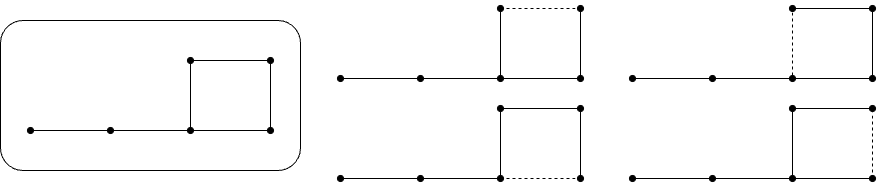

The diagram above was exported from draw.io. Its source (the exported page's mxGraphModel, read from the mxfile embedded in the PNG):
<mxGraphModel dx="946" dy="586" grid="1" gridSize="10" guides="1" tooltips="1" connect="1" arrows="1" fold="1" page="1" pageScale="1" pageWidth="827" pageHeight="1169" math="0" shadow="0">
  <root>
    <mxCell id="0" />
    <mxCell id="1" parent="0" />
    <mxCell id="tVDi1PiD70UsJFbZUKC4-13" value="" style="group" parent="1" vertex="1" connectable="0">
      <mxGeometry x="50" y="160" width="270" height="120" as="geometry" />
    </mxCell>
    <mxCell id="tVDi1PiD70UsJFbZUKC4-7" value="" style="endArrow=oval;html=1;rounded=0;startArrow=oval;startFill=1;endFill=1;" parent="tVDi1PiD70UsJFbZUKC4-13" edge="1">
      <mxGeometry width="50" height="50" relative="1" as="geometry">
        <mxPoint x="160" y="70" as="sourcePoint" />
        <mxPoint x="160" as="targetPoint" />
      </mxGeometry>
    </mxCell>
    <mxCell id="tVDi1PiD70UsJFbZUKC4-8" value="" style="endArrow=oval;html=1;rounded=0;endFill=1;" parent="tVDi1PiD70UsJFbZUKC4-13" edge="1">
      <mxGeometry width="50" height="50" relative="1" as="geometry">
        <mxPoint x="160" y="70" as="sourcePoint" />
        <mxPoint x="240" y="70" as="targetPoint" />
      </mxGeometry>
    </mxCell>
    <mxCell id="tVDi1PiD70UsJFbZUKC4-9" value="" style="endArrow=oval;html=1;rounded=0;endFill=1;" parent="tVDi1PiD70UsJFbZUKC4-13" edge="1">
      <mxGeometry width="50" height="50" relative="1" as="geometry">
        <mxPoint x="240" y="70" as="sourcePoint" />
        <mxPoint x="240" as="targetPoint" />
      </mxGeometry>
    </mxCell>
    <mxCell id="tVDi1PiD70UsJFbZUKC4-10" value="" style="endArrow=none;html=1;rounded=0;" parent="tVDi1PiD70UsJFbZUKC4-13" edge="1">
      <mxGeometry width="50" height="50" relative="1" as="geometry">
        <mxPoint x="160" as="sourcePoint" />
        <mxPoint x="240" as="targetPoint" />
      </mxGeometry>
    </mxCell>
    <mxCell id="tVDi1PiD70UsJFbZUKC4-11" value="" style="endArrow=oval;html=1;rounded=0;startArrow=none;startFill=0;endFill=1;" parent="tVDi1PiD70UsJFbZUKC4-13" edge="1">
      <mxGeometry width="50" height="50" relative="1" as="geometry">
        <mxPoint x="160" y="70" as="sourcePoint" />
        <mxPoint x="80" y="70" as="targetPoint" />
      </mxGeometry>
    </mxCell>
    <mxCell id="tVDi1PiD70UsJFbZUKC4-12" value="" style="endArrow=oval;html=1;rounded=0;startArrow=none;startFill=0;endFill=1;" parent="tVDi1PiD70UsJFbZUKC4-13" edge="1">
      <mxGeometry width="50" height="50" relative="1" as="geometry">
        <mxPoint x="80" y="70" as="sourcePoint" />
        <mxPoint y="70" as="targetPoint" />
      </mxGeometry>
    </mxCell>
    <mxCell id="tVDi1PiD70UsJFbZUKC4-45" value="" style="rounded=1;whiteSpace=wrap;html=1;fillColor=none;" parent="tVDi1PiD70UsJFbZUKC4-13" vertex="1">
      <mxGeometry x="-30" y="-40" width="300" height="150" as="geometry" />
    </mxCell>
    <mxCell id="tVDi1PiD70UsJFbZUKC4-14" value="" style="group" parent="1" vertex="1" connectable="0">
      <mxGeometry x="360" y="108" width="240" height="70" as="geometry" />
    </mxCell>
    <mxCell id="tVDi1PiD70UsJFbZUKC4-15" value="" style="endArrow=oval;html=1;rounded=0;startArrow=oval;startFill=1;endFill=1;" parent="tVDi1PiD70UsJFbZUKC4-14" edge="1">
      <mxGeometry width="50" height="50" relative="1" as="geometry">
        <mxPoint x="160" y="70" as="sourcePoint" />
        <mxPoint x="160" as="targetPoint" />
      </mxGeometry>
    </mxCell>
    <mxCell id="tVDi1PiD70UsJFbZUKC4-16" value="" style="endArrow=oval;html=1;rounded=0;endFill=1;" parent="tVDi1PiD70UsJFbZUKC4-14" edge="1">
      <mxGeometry width="50" height="50" relative="1" as="geometry">
        <mxPoint x="160" y="70" as="sourcePoint" />
        <mxPoint x="240" y="70" as="targetPoint" />
      </mxGeometry>
    </mxCell>
    <mxCell id="tVDi1PiD70UsJFbZUKC4-17" value="" style="endArrow=oval;html=1;rounded=0;endFill=1;" parent="tVDi1PiD70UsJFbZUKC4-14" edge="1">
      <mxGeometry width="50" height="50" relative="1" as="geometry">
        <mxPoint x="240" y="70" as="sourcePoint" />
        <mxPoint x="240" as="targetPoint" />
      </mxGeometry>
    </mxCell>
    <mxCell id="tVDi1PiD70UsJFbZUKC4-18" value="" style="endArrow=none;html=1;rounded=0;dashed=1;" parent="tVDi1PiD70UsJFbZUKC4-14" edge="1">
      <mxGeometry width="50" height="50" relative="1" as="geometry">
        <mxPoint x="160" as="sourcePoint" />
        <mxPoint x="240" as="targetPoint" />
      </mxGeometry>
    </mxCell>
    <mxCell id="tVDi1PiD70UsJFbZUKC4-19" value="" style="endArrow=oval;html=1;rounded=0;startArrow=none;startFill=0;endFill=1;" parent="tVDi1PiD70UsJFbZUKC4-14" edge="1">
      <mxGeometry width="50" height="50" relative="1" as="geometry">
        <mxPoint x="160" y="70" as="sourcePoint" />
        <mxPoint x="80" y="70" as="targetPoint" />
      </mxGeometry>
    </mxCell>
    <mxCell id="tVDi1PiD70UsJFbZUKC4-20" value="" style="endArrow=oval;html=1;rounded=0;startArrow=none;startFill=0;endFill=1;" parent="tVDi1PiD70UsJFbZUKC4-14" edge="1">
      <mxGeometry width="50" height="50" relative="1" as="geometry">
        <mxPoint x="80" y="70" as="sourcePoint" />
        <mxPoint y="70" as="targetPoint" />
      </mxGeometry>
    </mxCell>
    <mxCell id="tVDi1PiD70UsJFbZUKC4-21" value="" style="group" parent="1" vertex="1" connectable="0">
      <mxGeometry x="360" y="208" width="240" height="70" as="geometry" />
    </mxCell>
    <mxCell id="tVDi1PiD70UsJFbZUKC4-22" value="" style="endArrow=oval;html=1;rounded=0;startArrow=oval;startFill=1;endFill=1;" parent="tVDi1PiD70UsJFbZUKC4-21" edge="1">
      <mxGeometry width="50" height="50" relative="1" as="geometry">
        <mxPoint x="160" y="70" as="sourcePoint" />
        <mxPoint x="160" as="targetPoint" />
      </mxGeometry>
    </mxCell>
    <mxCell id="tVDi1PiD70UsJFbZUKC4-23" value="" style="endArrow=oval;html=1;rounded=0;endFill=1;dashed=1;" parent="tVDi1PiD70UsJFbZUKC4-21" edge="1">
      <mxGeometry width="50" height="50" relative="1" as="geometry">
        <mxPoint x="160" y="70" as="sourcePoint" />
        <mxPoint x="240" y="70" as="targetPoint" />
      </mxGeometry>
    </mxCell>
    <mxCell id="tVDi1PiD70UsJFbZUKC4-24" value="" style="endArrow=oval;html=1;rounded=0;endFill=1;" parent="tVDi1PiD70UsJFbZUKC4-21" edge="1">
      <mxGeometry width="50" height="50" relative="1" as="geometry">
        <mxPoint x="240" y="70" as="sourcePoint" />
        <mxPoint x="240" as="targetPoint" />
      </mxGeometry>
    </mxCell>
    <mxCell id="tVDi1PiD70UsJFbZUKC4-25" value="" style="endArrow=none;html=1;rounded=0;" parent="tVDi1PiD70UsJFbZUKC4-21" edge="1">
      <mxGeometry width="50" height="50" relative="1" as="geometry">
        <mxPoint x="160" as="sourcePoint" />
        <mxPoint x="240" as="targetPoint" />
      </mxGeometry>
    </mxCell>
    <mxCell id="tVDi1PiD70UsJFbZUKC4-26" value="" style="endArrow=oval;html=1;rounded=0;startArrow=none;startFill=0;endFill=1;" parent="tVDi1PiD70UsJFbZUKC4-21" edge="1">
      <mxGeometry width="50" height="50" relative="1" as="geometry">
        <mxPoint x="160" y="70" as="sourcePoint" />
        <mxPoint x="80" y="70" as="targetPoint" />
      </mxGeometry>
    </mxCell>
    <mxCell id="tVDi1PiD70UsJFbZUKC4-27" value="" style="endArrow=oval;html=1;rounded=0;startArrow=none;startFill=0;endFill=1;" parent="tVDi1PiD70UsJFbZUKC4-21" edge="1">
      <mxGeometry width="50" height="50" relative="1" as="geometry">
        <mxPoint x="80" y="70" as="sourcePoint" />
        <mxPoint y="70" as="targetPoint" />
      </mxGeometry>
    </mxCell>
    <mxCell id="tVDi1PiD70UsJFbZUKC4-29" value="" style="endArrow=oval;html=1;rounded=0;startArrow=oval;startFill=1;endFill=1;dashed=1;" parent="1" edge="1">
      <mxGeometry width="50" height="50" relative="1" as="geometry">
        <mxPoint x="812" y="178" as="sourcePoint" />
        <mxPoint x="812" y="108" as="targetPoint" />
      </mxGeometry>
    </mxCell>
    <mxCell id="tVDi1PiD70UsJFbZUKC4-30" value="" style="endArrow=oval;html=1;rounded=0;endFill=1;" parent="1" edge="1">
      <mxGeometry width="50" height="50" relative="1" as="geometry">
        <mxPoint x="812" y="178" as="sourcePoint" />
        <mxPoint x="892" y="178" as="targetPoint" />
      </mxGeometry>
    </mxCell>
    <mxCell id="tVDi1PiD70UsJFbZUKC4-31" value="" style="endArrow=oval;html=1;rounded=0;endFill=1;" parent="1" edge="1">
      <mxGeometry width="50" height="50" relative="1" as="geometry">
        <mxPoint x="892" y="178" as="sourcePoint" />
        <mxPoint x="892" y="108" as="targetPoint" />
      </mxGeometry>
    </mxCell>
    <mxCell id="tVDi1PiD70UsJFbZUKC4-32" value="" style="endArrow=none;html=1;rounded=0;" parent="1" edge="1">
      <mxGeometry width="50" height="50" relative="1" as="geometry">
        <mxPoint x="812" y="108" as="sourcePoint" />
        <mxPoint x="892" y="108" as="targetPoint" />
      </mxGeometry>
    </mxCell>
    <mxCell id="tVDi1PiD70UsJFbZUKC4-33" value="" style="endArrow=oval;html=1;rounded=0;startArrow=none;startFill=0;endFill=1;" parent="1" edge="1">
      <mxGeometry width="50" height="50" relative="1" as="geometry">
        <mxPoint x="812" y="178" as="sourcePoint" />
        <mxPoint x="732" y="178" as="targetPoint" />
      </mxGeometry>
    </mxCell>
    <mxCell id="tVDi1PiD70UsJFbZUKC4-34" value="" style="endArrow=oval;html=1;rounded=0;startArrow=none;startFill=0;endFill=1;" parent="1" edge="1">
      <mxGeometry width="50" height="50" relative="1" as="geometry">
        <mxPoint x="732" y="178" as="sourcePoint" />
        <mxPoint x="652" y="178" as="targetPoint" />
      </mxGeometry>
    </mxCell>
    <mxCell id="tVDi1PiD70UsJFbZUKC4-36" value="" style="endArrow=oval;html=1;rounded=0;startArrow=oval;startFill=1;endFill=1;" parent="1" edge="1">
      <mxGeometry width="50" height="50" relative="1" as="geometry">
        <mxPoint x="812" y="278" as="sourcePoint" />
        <mxPoint x="812" y="208" as="targetPoint" />
      </mxGeometry>
    </mxCell>
    <mxCell id="tVDi1PiD70UsJFbZUKC4-37" value="" style="endArrow=oval;html=1;rounded=0;endFill=1;" parent="1" edge="1">
      <mxGeometry width="50" height="50" relative="1" as="geometry">
        <mxPoint x="812" y="278" as="sourcePoint" />
        <mxPoint x="892" y="278" as="targetPoint" />
      </mxGeometry>
    </mxCell>
    <mxCell id="tVDi1PiD70UsJFbZUKC4-38" value="" style="endArrow=oval;html=1;rounded=0;endFill=1;dashed=1;" parent="1" edge="1">
      <mxGeometry width="50" height="50" relative="1" as="geometry">
        <mxPoint x="892" y="278" as="sourcePoint" />
        <mxPoint x="892" y="208" as="targetPoint" />
      </mxGeometry>
    </mxCell>
    <mxCell id="tVDi1PiD70UsJFbZUKC4-39" value="" style="endArrow=none;html=1;rounded=0;" parent="1" edge="1">
      <mxGeometry width="50" height="50" relative="1" as="geometry">
        <mxPoint x="812" y="208" as="sourcePoint" />
        <mxPoint x="892" y="208" as="targetPoint" />
      </mxGeometry>
    </mxCell>
    <mxCell id="tVDi1PiD70UsJFbZUKC4-40" value="" style="endArrow=oval;html=1;rounded=0;startArrow=none;startFill=0;endFill=1;" parent="1" edge="1">
      <mxGeometry width="50" height="50" relative="1" as="geometry">
        <mxPoint x="812" y="278" as="sourcePoint" />
        <mxPoint x="732" y="278" as="targetPoint" />
      </mxGeometry>
    </mxCell>
    <mxCell id="tVDi1PiD70UsJFbZUKC4-41" value="" style="endArrow=oval;html=1;rounded=0;startArrow=none;startFill=0;endFill=1;" parent="1" edge="1">
      <mxGeometry width="50" height="50" relative="1" as="geometry">
        <mxPoint x="732" y="278" as="sourcePoint" />
        <mxPoint x="652" y="278" as="targetPoint" />
      </mxGeometry>
    </mxCell>
  </root>
</mxGraphModel>